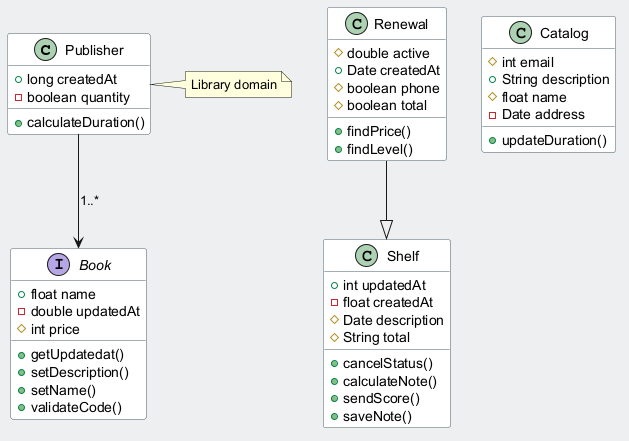

The diagram above was rendered by PlantUML. Its source (embedded in the PNG):
@startuml
skinparam backgroundColor #ECEFF1
skinparam classBackgroundColor #FFFFFF
skinparam classBorderColor #455A64
class Publisher {
  +long createdAt
  -boolean quantity
  +calculateDuration()
}
class Shelf {
  +int updatedAt
  -float createdAt
  #Date description
  #String total
  +cancelStatus()
  +calculateNote()
  +sendScore()
  +saveNote()
}
interface Book {
  +float name
  -double updatedAt
  #int price
  +getUpdatedat()
  +setDescription()
  +setName()
  +validateCode()
}
class Renewal {
  #double active
  +Date createdAt
  #boolean phone
  #boolean total
  +findPrice()
  +findLevel()
}
class Catalog {
  #int email
  +String description
  #float name
  -Date address
  +updateDuration()
}
Renewal --|> Shelf
Publisher --> Book : "1..*"
note right of Publisher : Library domain
@enduml